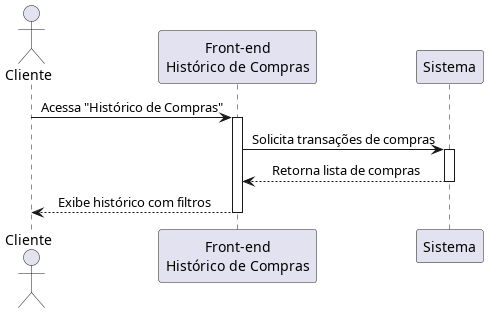

The diagram above was rendered by PlantUML. Its source (embedded in the PNG):
@startuml Historico_Compras
skinparam sequenceMessageAlign center

actor Cliente
participant FE as "Front-end\nHistórico de Compras"
participant Sistema

Cliente -> FE: Acessa "Histórico de Compras" 
activate FE

FE -> Sistema: Solicita transações de compras  
activate Sistema

Sistema --> FE: Retorna lista de compras  
deactivate Sistema

FE --> Cliente: Exibe histórico com filtros
deactivate FE
deactivate Sistema

@enduml